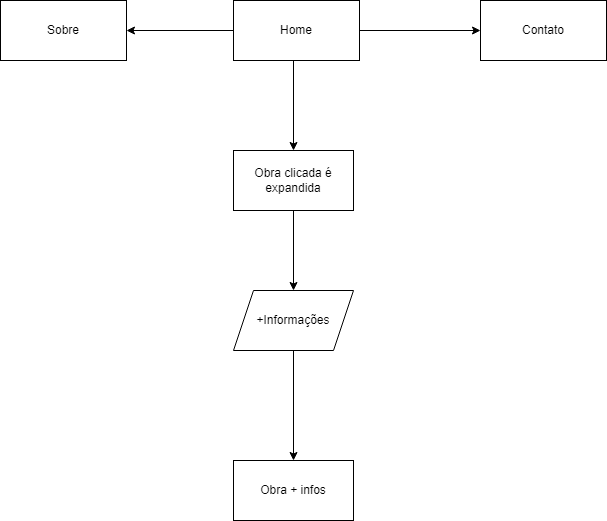

The diagram above was exported from draw.io. Its source (the exported page's mxGraphModel, read from the mxfile embedded in the PNG):
<mxGraphModel dx="1422" dy="737" grid="1" gridSize="10" guides="1" tooltips="1" connect="1" arrows="1" fold="1" page="1" pageScale="1" pageWidth="827" pageHeight="1169" math="0" shadow="0">
  <root>
    <mxCell id="0" />
    <mxCell id="1" parent="0" />
    <mxCell id="mE-pCiNDejvKTF1H5PMZ-13" value="" style="edgeStyle=orthogonalEdgeStyle;rounded=0;orthogonalLoop=1;jettySize=auto;html=1;" edge="1" parent="1" source="mE-pCiNDejvKTF1H5PMZ-1" target="mE-pCiNDejvKTF1H5PMZ-12">
      <mxGeometry relative="1" as="geometry" />
    </mxCell>
    <mxCell id="mE-pCiNDejvKTF1H5PMZ-15" value="" style="edgeStyle=orthogonalEdgeStyle;rounded=0;orthogonalLoop=1;jettySize=auto;html=1;" edge="1" parent="1" source="mE-pCiNDejvKTF1H5PMZ-1" target="mE-pCiNDejvKTF1H5PMZ-14">
      <mxGeometry relative="1" as="geometry" />
    </mxCell>
    <mxCell id="mE-pCiNDejvKTF1H5PMZ-1" value="Home" style="rounded=0;whiteSpace=wrap;html=1;" vertex="1" parent="1">
      <mxGeometry x="353" y="150" width="126" height="60" as="geometry" />
    </mxCell>
    <mxCell id="mE-pCiNDejvKTF1H5PMZ-11" value="" style="edgeStyle=orthogonalEdgeStyle;rounded=0;orthogonalLoop=1;jettySize=auto;html=1;exitX=0.5;exitY=1;exitDx=0;exitDy=0;" edge="1" parent="1" target="mE-pCiNDejvKTF1H5PMZ-10">
      <mxGeometry relative="1" as="geometry">
        <mxPoint x="413" y="210" as="sourcePoint" />
      </mxGeometry>
    </mxCell>
    <mxCell id="pxt5t56AQlCLaZYWCJx2-30" value="" style="edgeStyle=orthogonalEdgeStyle;rounded=0;orthogonalLoop=1;jettySize=auto;html=1;" edge="1" parent="1" source="mE-pCiNDejvKTF1H5PMZ-10" target="pxt5t56AQlCLaZYWCJx2-29">
      <mxGeometry relative="1" as="geometry" />
    </mxCell>
    <mxCell id="mE-pCiNDejvKTF1H5PMZ-10" value="Obra clicada é expandida" style="whiteSpace=wrap;html=1;rounded=0;" vertex="1" parent="1">
      <mxGeometry x="353" y="300" width="120" height="60" as="geometry" />
    </mxCell>
    <mxCell id="mE-pCiNDejvKTF1H5PMZ-12" value="Sobre" style="rounded=0;whiteSpace=wrap;html=1;" vertex="1" parent="1">
      <mxGeometry x="120" y="150" width="126" height="60" as="geometry" />
    </mxCell>
    <mxCell id="mE-pCiNDejvKTF1H5PMZ-14" value="Contato" style="rounded=0;whiteSpace=wrap;html=1;" vertex="1" parent="1">
      <mxGeometry x="600" y="150" width="126" height="60" as="geometry" />
    </mxCell>
    <mxCell id="pxt5t56AQlCLaZYWCJx2-10" value="" style="edgeStyle=orthogonalEdgeStyle;rounded=0;orthogonalLoop=1;jettySize=auto;html=1;" edge="1" parent="1" target="pxt5t56AQlCLaZYWCJx2-9">
      <mxGeometry relative="1" as="geometry">
        <mxPoint x="413" y="550" as="sourcePoint" />
        <Array as="points">
          <mxPoint x="413" y="500" />
          <mxPoint x="413" y="500" />
        </Array>
      </mxGeometry>
    </mxCell>
    <mxCell id="pxt5t56AQlCLaZYWCJx2-9" value="Obra + infos" style="whiteSpace=wrap;html=1;rounded=0;" vertex="1" parent="1">
      <mxGeometry x="353" y="610" width="120" height="60" as="geometry" />
    </mxCell>
    <mxCell id="pxt5t56AQlCLaZYWCJx2-29" value="+Informações" style="shape=parallelogram;perimeter=parallelogramPerimeter;whiteSpace=wrap;html=1;fixedSize=1;rounded=0;" vertex="1" parent="1">
      <mxGeometry x="353" y="440" width="120" height="60" as="geometry" />
    </mxCell>
  </root>
</mxGraphModel>